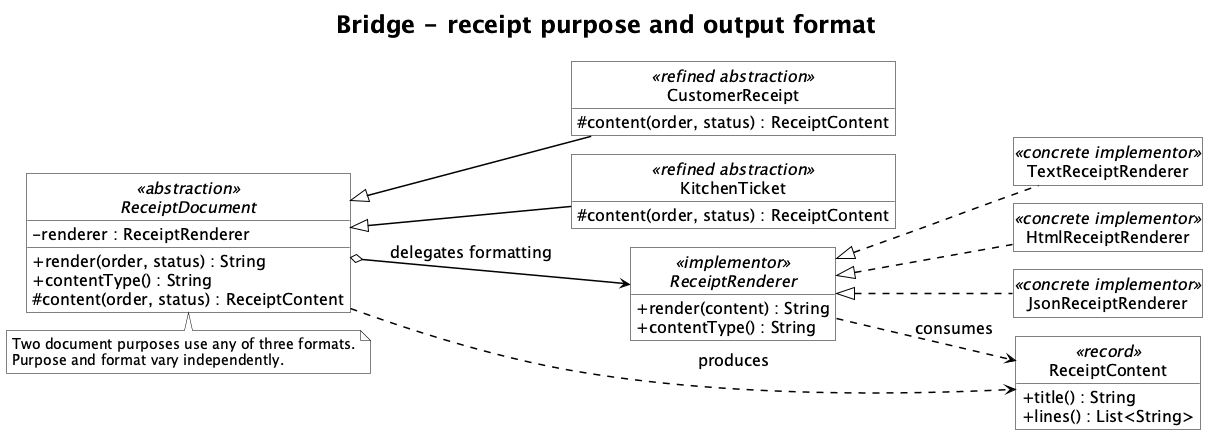

The diagram above was rendered by PlantUML. Its source (embedded in the PNG):
@startuml
!pragma layout smetana
skinparam backgroundColor #FFFFFF
skinparam monochrome true
skinparam defaultFontColor #000000
hide circle
skinparam shadowing false
skinparam roundcorner 0
skinparam defaultFontName SansSerif
skinparam defaultFontSize 16
skinparam ArrowColor #000000
skinparam ArrowThickness 1.5
skinparam classAttributeIconSize 0
skinparam classBackgroundColor #FFFFFF
skinparam classBorderColor #000000
skinparam classFontColor #000000
skinparam stereotypeFontColor #000000
skinparam noteBackgroundColor #FFFFFF
skinparam noteBorderColor #000000
skinparam noteFontSize 14
skinparam titleFontSize 24
skinparam titleFontColor #000000
skinparam packageStyle rectangle
skinparam packageBackgroundColor #FFFFFF
skinparam packageBorderColor #000000
hide empty members
title Bridge - receipt purpose and output format
left to right direction
abstract class ReceiptDocument <<abstraction>> {
  - renderer : ReceiptRenderer
  + render(order, status) : String
  + contentType() : String
  # content(order, status) : ReceiptContent
}
class CustomerReceipt <<refined abstraction>> {
  # content(order, status) : ReceiptContent
}
class KitchenTicket <<refined abstraction>> {
  # content(order, status) : ReceiptContent
}
interface ReceiptRenderer <<implementor>> {
  + render(content) : String
  + contentType() : String
}
class TextReceiptRenderer <<concrete implementor>>
class HtmlReceiptRenderer <<concrete implementor>>
class JsonReceiptRenderer <<concrete implementor>>
class ReceiptContent <<record>> {
  + title() : String
  + lines() : List<String>
}
ReceiptDocument <|-- CustomerReceipt
ReceiptDocument <|-- KitchenTicket
ReceiptDocument o--> ReceiptRenderer : delegates formatting
ReceiptRenderer <|.. TextReceiptRenderer
ReceiptRenderer <|.. HtmlReceiptRenderer
ReceiptRenderer <|.. JsonReceiptRenderer
ReceiptDocument ..> ReceiptContent : produces
ReceiptRenderer ..> ReceiptContent : consumes
note bottom of ReceiptDocument
Two document purposes use any of three formats.
Purpose and format vary independently.
end note
@enduml